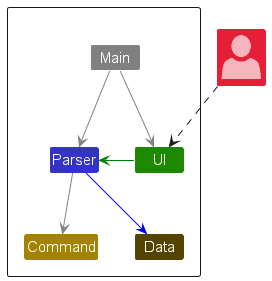

The diagram above was rendered by PlantUML. Its source (embedded in the PNG):
@startuml
!include <office/Concepts/globe_internet>
!include <office/Concepts/documents>
!include <office/Users/user>
!include style.puml

Package " "<<Rectangle>>{
    Class UI UI_COLOR
    Class Parser PARSER_COLOR
    Class Command COMMAND_COLOR
    Class Data DATA_COLOR
    Class Main #grey
}

Class "<$user>" as User STORAGE_COLOR_T2


UI -[#green]> Parser
Main -[#grey]-> UI
Main -[#grey]-> Parser
Parser -[#grey]-> Command
Parser -[#blue]-> Data

User ..> UI
@enduml